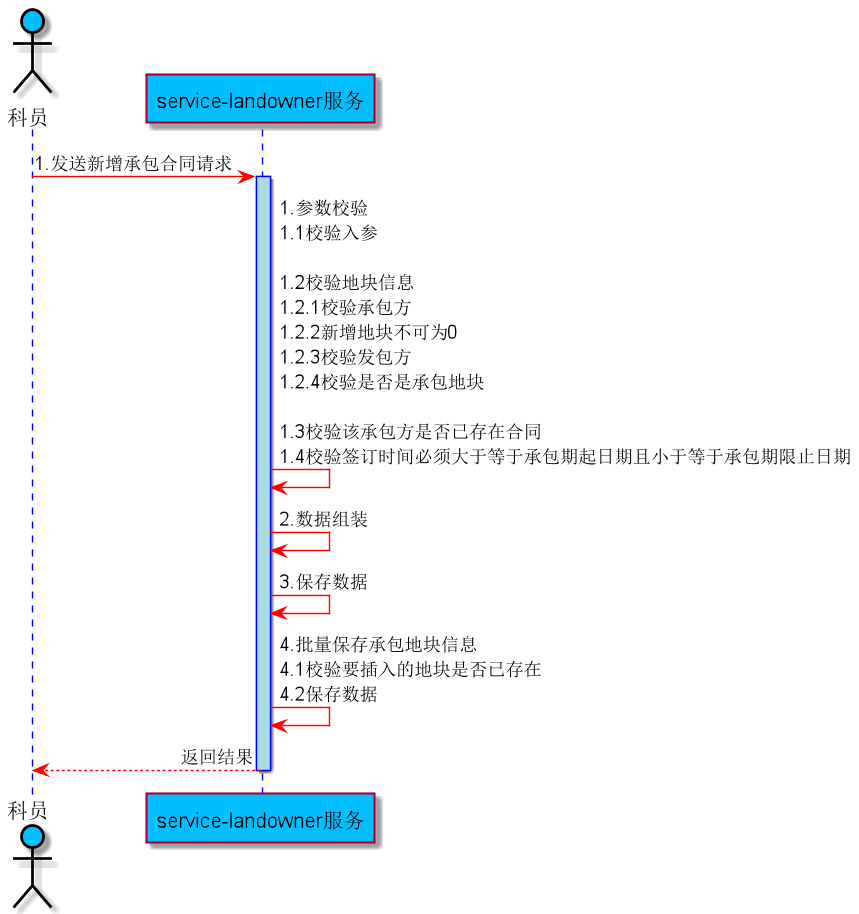

The diagram above was rendered by PlantUML. Its source (embedded in the PNG):
@startuml
skinparam sequence {
ArrowColor red
ActorBorderColor black
LifeLineBorderColor blue
LifeLineBackgroundColor #A9DCDF


ParticipantBackgroundColor DeepSkyBlue
ParticipantFontName Aapex
ParticipantFontSize 15
ParticipantFontColor black

ActorBackgroundColor DeepSkyBlue
ActorFontColor black
ActorFontSize 15
ActorFontName Aapex
}
skinparam sequenceMessageAlign right
actor 科员
participant "service-landowner服务" as A

科员 -> A: 1.发送新增承包合同请求
activate A

A -> A: 1.参数校验\n1.1校验入参\n\n1.2校验地块信息\n1.2.1校验承包方\n1.2.2新增地块不可为0\n1.2.3校验发包方\n1.2.4校验是否是承包地块\n\n1.3校验该承包方是否已存在合同\n1.4校验签订时间必须大于等于承包期起日期且小于等于承包期限止日期

A -> A: 2.数据组装
A -> A: 3.保存数据

A -> A: 4.批量保存承包地块信息\n4.1校验要插入的地块是否已存在\n4.2保存数据

A --> 科员: 返回结果
deactivate A

@enduml